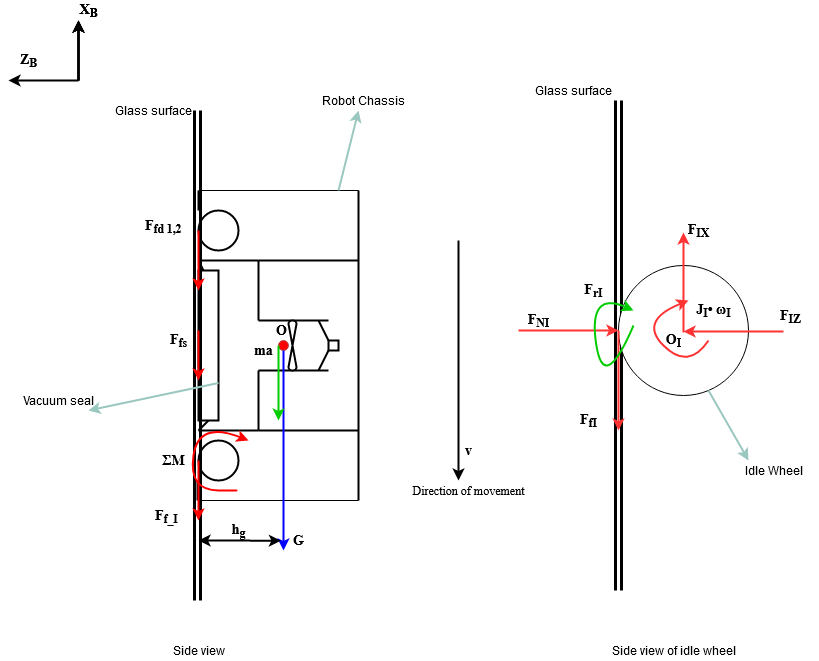

The diagram above was exported from draw.io. Its source (the exported page's mxGraphModel, read from the mxfile embedded in the PNG):
<mxGraphModel dx="2062" dy="791" grid="1" gridSize="10" guides="1" tooltips="1" connect="1" arrows="1" fold="1" page="1" pageScale="1" pageWidth="850" pageHeight="1100" math="0" shadow="0">
  <root>
    <mxCell id="0" />
    <mxCell id="1" parent="0" />
    <mxCell id="cB1zsVUNxING08TGNaEp-1" value="" style="rounded=0;whiteSpace=wrap;html=1;direction=south;strokeWidth=2;" parent="1" vertex="1">
      <mxGeometry x="200" y="270" width="20" height="150" as="geometry" />
    </mxCell>
    <mxCell id="cB1zsVUNxING08TGNaEp-2" value="" style="ellipse;whiteSpace=wrap;html=1;aspect=fixed;strokeWidth=2;" parent="1" vertex="1">
      <mxGeometry x="200" y="210" width="40" height="40" as="geometry" />
    </mxCell>
    <mxCell id="cB1zsVUNxING08TGNaEp-3" value="" style="ellipse;whiteSpace=wrap;html=1;aspect=fixed;strokeWidth=2;" parent="1" vertex="1">
      <mxGeometry x="200" y="440" width="40" height="40" as="geometry" />
    </mxCell>
    <mxCell id="cB1zsVUNxING08TGNaEp-5" value="" style="endArrow=none;html=1;" parent="1" edge="1">
      <mxGeometry width="50" height="50" relative="1" as="geometry">
        <mxPoint x="200" y="190" as="sourcePoint" />
        <mxPoint x="360" y="190" as="targetPoint" />
      </mxGeometry>
    </mxCell>
    <mxCell id="cB1zsVUNxING08TGNaEp-6" value="" style="endArrow=none;html=1;strokeWidth=2;" parent="1" edge="1">
      <mxGeometry width="50" height="50" relative="1" as="geometry">
        <mxPoint x="200" y="190" as="sourcePoint" />
        <mxPoint x="200" y="210" as="targetPoint" />
      </mxGeometry>
    </mxCell>
    <mxCell id="cB1zsVUNxING08TGNaEp-7" value="" style="endArrow=none;html=1;strokeWidth=2;" parent="1" edge="1">
      <mxGeometry width="50" height="50" relative="1" as="geometry">
        <mxPoint x="200" y="260" as="sourcePoint" />
        <mxPoint x="260" y="260" as="targetPoint" />
      </mxGeometry>
    </mxCell>
    <mxCell id="cB1zsVUNxING08TGNaEp-9" value="" style="endArrow=none;html=1;strokeWidth=2;" parent="1" edge="1">
      <mxGeometry width="50" height="50" relative="1" as="geometry">
        <mxPoint x="260" y="430" as="sourcePoint" />
        <mxPoint x="200" y="430" as="targetPoint" />
      </mxGeometry>
    </mxCell>
    <mxCell id="cB1zsVUNxING08TGNaEp-10" value="" style="endArrow=none;html=1;entryX=0;entryY=0.75;entryDx=0;entryDy=0;strokeWidth=2;" parent="1" target="cB1zsVUNxING08TGNaEp-1" edge="1">
      <mxGeometry width="50" height="50" relative="1" as="geometry">
        <mxPoint x="200" y="260" as="sourcePoint" />
        <mxPoint x="450" y="380" as="targetPoint" />
      </mxGeometry>
    </mxCell>
    <mxCell id="cB1zsVUNxING08TGNaEp-11" value="" style="endArrow=none;html=1;entryX=1;entryY=0.5;entryDx=0;entryDy=0;strokeWidth=2;" parent="1" target="cB1zsVUNxING08TGNaEp-1" edge="1">
      <mxGeometry width="50" height="50" relative="1" as="geometry">
        <mxPoint x="200" y="430" as="sourcePoint" />
        <mxPoint x="450" y="380" as="targetPoint" />
      </mxGeometry>
    </mxCell>
    <mxCell id="cB1zsVUNxING08TGNaEp-12" value="" style="endArrow=none;html=1;strokeWidth=2;" parent="1" edge="1">
      <mxGeometry width="50" height="50" relative="1" as="geometry">
        <mxPoint x="260" y="260" as="sourcePoint" />
        <mxPoint x="260" y="320" as="targetPoint" />
      </mxGeometry>
    </mxCell>
    <mxCell id="cB1zsVUNxING08TGNaEp-13" value="" style="endArrow=none;html=1;strokeWidth=2;" parent="1" edge="1">
      <mxGeometry width="50" height="50" relative="1" as="geometry">
        <mxPoint x="260" y="430" as="sourcePoint" />
        <mxPoint x="260" y="370" as="targetPoint" />
      </mxGeometry>
    </mxCell>
    <mxCell id="cB1zsVUNxING08TGNaEp-14" value="" style="endArrow=none;html=1;strokeWidth=2;" parent="1" edge="1">
      <mxGeometry width="50" height="50" relative="1" as="geometry">
        <mxPoint x="260" y="370" as="sourcePoint" />
        <mxPoint x="330" y="370" as="targetPoint" />
      </mxGeometry>
    </mxCell>
    <mxCell id="cB1zsVUNxING08TGNaEp-15" value="" style="endArrow=none;html=1;strokeWidth=2;" parent="1" edge="1">
      <mxGeometry width="50" height="50" relative="1" as="geometry">
        <mxPoint x="260" y="320" as="sourcePoint" />
        <mxPoint x="330" y="320" as="targetPoint" />
      </mxGeometry>
    </mxCell>
    <mxCell id="cB1zsVUNxING08TGNaEp-20" value="" style="verticalLabelPosition=bottom;outlineConnect=0;align=center;dashed=0;html=1;verticalAlign=top;shape=mxgraph.pid.misc.fan_2;direction=south;strokeWidth=2;" parent="1" vertex="1">
      <mxGeometry x="290" y="320" width="8" height="50" as="geometry" />
    </mxCell>
    <mxCell id="cB1zsVUNxING08TGNaEp-21" value="" style="endArrow=none;html=1;strokeWidth=2;" parent="1" edge="1">
      <mxGeometry width="50" height="50" relative="1" as="geometry">
        <mxPoint x="320" y="370" as="sourcePoint" />
        <mxPoint x="330" y="350" as="targetPoint" />
      </mxGeometry>
    </mxCell>
    <mxCell id="cB1zsVUNxING08TGNaEp-22" value="" style="endArrow=none;html=1;strokeWidth=2;" parent="1" edge="1">
      <mxGeometry width="50" height="50" relative="1" as="geometry">
        <mxPoint x="320" y="320" as="sourcePoint" />
        <mxPoint x="330" y="340" as="targetPoint" />
      </mxGeometry>
    </mxCell>
    <mxCell id="cB1zsVUNxING08TGNaEp-23" value="" style="rounded=0;whiteSpace=wrap;html=1;strokeWidth=2;" parent="1" vertex="1">
      <mxGeometry x="330" y="340" width="10" height="10" as="geometry" />
    </mxCell>
    <mxCell id="cB1zsVUNxING08TGNaEp-24" value="" style="endArrow=none;html=1;strokeWidth=2;" parent="1" edge="1">
      <mxGeometry width="50" height="50" relative="1" as="geometry">
        <mxPoint x="260" y="260" as="sourcePoint" />
        <mxPoint x="360" y="260" as="targetPoint" />
      </mxGeometry>
    </mxCell>
    <mxCell id="cB1zsVUNxING08TGNaEp-25" value="" style="endArrow=none;html=1;strokeWidth=2;" parent="1" edge="1">
      <mxGeometry width="50" height="50" relative="1" as="geometry">
        <mxPoint x="260" y="430" as="sourcePoint" />
        <mxPoint x="360" y="430" as="targetPoint" />
      </mxGeometry>
    </mxCell>
    <mxCell id="cB1zsVUNxING08TGNaEp-26" value="" style="endArrow=none;html=1;" parent="1" edge="1">
      <mxGeometry width="50" height="50" relative="1" as="geometry">
        <mxPoint x="200" y="500" as="sourcePoint" />
        <mxPoint x="360" y="500" as="targetPoint" />
      </mxGeometry>
    </mxCell>
    <mxCell id="cB1zsVUNxING08TGNaEp-27" value="" style="endArrow=none;html=1;strokeWidth=2;" parent="1" edge="1">
      <mxGeometry width="50" height="50" relative="1" as="geometry">
        <mxPoint x="199" y="480" as="sourcePoint" />
        <mxPoint x="199" y="500" as="targetPoint" />
      </mxGeometry>
    </mxCell>
    <mxCell id="cB1zsVUNxING08TGNaEp-28" value="" style="endArrow=none;html=1;strokeWidth=2;" parent="1" edge="1">
      <mxGeometry width="50" height="50" relative="1" as="geometry">
        <mxPoint x="360" y="500" as="sourcePoint" />
        <mxPoint x="360" y="190" as="targetPoint" />
      </mxGeometry>
    </mxCell>
    <mxCell id="cB1zsVUNxING08TGNaEp-29" value="" style="shape=link;html=1;strokeWidth=3;" parent="1" edge="1">
      <mxGeometry width="100" relative="1" as="geometry">
        <mxPoint x="199" y="110" as="sourcePoint" />
        <mxPoint x="199" y="600" as="targetPoint" />
      </mxGeometry>
    </mxCell>
    <mxCell id="cB1zsVUNxING08TGNaEp-31" value="" style="ellipse;whiteSpace=wrap;html=1;aspect=fixed;strokeColor=#b85450;fillColor=#FF0000;" parent="1" vertex="1">
      <mxGeometry x="280" y="340" width="10" height="10" as="geometry" />
    </mxCell>
    <mxCell id="cB1zsVUNxING08TGNaEp-35" value="" style="endArrow=classic;html=1;strokeWidth=2;strokeColor=#0000FF;exitX=0.5;exitY=1;exitDx=0;exitDy=0;" parent="1" source="cB1zsVUNxING08TGNaEp-31" edge="1">
      <mxGeometry width="50" height="50" relative="1" as="geometry">
        <mxPoint x="400" y="460" as="sourcePoint" />
        <mxPoint x="285" y="550" as="targetPoint" />
      </mxGeometry>
    </mxCell>
    <mxCell id="cB1zsVUNxING08TGNaEp-37" value="&lt;font style=&quot;font-size: 14px&quot;&gt;&lt;b&gt;&lt;font style=&quot;font-size: 14px&quot; face=&quot;Times New Roman&quot;&gt;O&lt;/font&gt;&lt;/b&gt;&lt;/font&gt;" style="text;html=1;align=center;verticalAlign=middle;resizable=0;points=[];autosize=1;" parent="1" vertex="1">
      <mxGeometry x="268" y="320" width="30" height="20" as="geometry" />
    </mxCell>
    <mxCell id="cB1zsVUNxING08TGNaEp-42" value="&lt;font style=&quot;font-size: 14px&quot;&gt;&lt;b&gt;&lt;font style=&quot;font-size: 14px&quot; face=&quot;Times New Roman&quot;&gt;G&lt;/font&gt;&lt;/b&gt;&lt;/font&gt;" style="text;html=1;align=center;verticalAlign=middle;resizable=0;points=[];autosize=1;" parent="1" vertex="1">
      <mxGeometry x="285" y="530" width="30" height="20" as="geometry" />
    </mxCell>
    <mxCell id="cB1zsVUNxING08TGNaEp-48" value="" style="endArrow=classic;html=1;strokeColor=#FF0000;strokeWidth=2;" parent="1" edge="1">
      <mxGeometry width="50" height="50" relative="1" as="geometry">
        <mxPoint x="200" y="330" as="sourcePoint" />
        <mxPoint x="200" y="380" as="targetPoint" />
      </mxGeometry>
    </mxCell>
    <mxCell id="cB1zsVUNxING08TGNaEp-49" value="&lt;font face=&quot;Times New Roman&quot;&gt;&lt;b&gt;&lt;font style=&quot;font-size: 14px&quot;&gt;F&lt;sub&gt;fs&lt;/sub&gt;&lt;/font&gt;&lt;/b&gt;&lt;/font&gt;" style="text;html=1;align=center;verticalAlign=middle;resizable=0;points=[];autosize=1;" parent="1" vertex="1">
      <mxGeometry x="165" y="330" width="30" height="20" as="geometry" />
    </mxCell>
    <mxCell id="cB1zsVUNxING08TGNaEp-51" value="" style="endArrow=classic;html=1;strokeColor=#FF0000;strokeWidth=2;" parent="1" edge="1">
      <mxGeometry width="50" height="50" relative="1" as="geometry">
        <mxPoint x="200" y="460" as="sourcePoint" />
        <mxPoint x="200" y="520" as="targetPoint" />
      </mxGeometry>
    </mxCell>
    <mxCell id="cB1zsVUNxING08TGNaEp-52" value="&lt;font face=&quot;Times New Roman&quot;&gt;&lt;b&gt;&lt;font style=&quot;font-size: 14px&quot;&gt;F&lt;sub&gt;f_I&lt;br&gt;&lt;/sub&gt;&lt;/font&gt;&lt;/b&gt;&lt;/font&gt;" style="text;whiteSpace=wrap;html=1;" parent="1" vertex="1">
      <mxGeometry x="155" y="500" width="50" height="30" as="geometry" />
    </mxCell>
    <mxCell id="cB1zsVUNxING08TGNaEp-53" value="" style="endArrow=classic;html=1;strokeColor=#FF0000;strokeWidth=2;" parent="1" edge="1">
      <mxGeometry width="50" height="50" relative="1" as="geometry">
        <mxPoint x="200" y="230" as="sourcePoint" />
        <mxPoint x="200" y="290" as="targetPoint" />
      </mxGeometry>
    </mxCell>
    <mxCell id="cB1zsVUNxING08TGNaEp-54" value="&lt;font face=&quot;Times New Roman&quot;&gt;&lt;b&gt;&lt;font style=&quot;font-size: 14px&quot;&gt;F&lt;sub&gt;fd 1,2&lt;/sub&gt;&lt;/font&gt;&lt;/b&gt;&lt;/font&gt;" style="text;whiteSpace=wrap;html=1;" parent="1" vertex="1">
      <mxGeometry x="145" y="210" width="60" height="30" as="geometry" />
    </mxCell>
    <mxCell id="cB1zsVUNxING08TGNaEp-82" value="Glass surface" style="text;html=1;align=center;verticalAlign=middle;resizable=0;points=[];autosize=1;" parent="1" vertex="1">
      <mxGeometry x="110" y="100" width="90" height="20" as="geometry" />
    </mxCell>
    <mxCell id="cB1zsVUNxING08TGNaEp-83" value="" style="endArrow=classic;startArrow=classic;html=1;strokeColor=#000000;strokeWidth=2;entryX=-0.085;entryY=0.51;entryDx=0;entryDy=0;entryPerimeter=0;" parent="1" target="cB1zsVUNxING08TGNaEp-42" edge="1">
      <mxGeometry width="50" height="50" relative="1" as="geometry">
        <mxPoint x="200" y="540" as="sourcePoint" />
        <mxPoint x="380" y="505" as="targetPoint" />
      </mxGeometry>
    </mxCell>
    <mxCell id="cB1zsVUNxING08TGNaEp-84" value="&lt;font face=&quot;Times New Roman&quot;&gt;&lt;b style=&quot;font-size: 14px&quot;&gt;h&lt;sub&gt;g&lt;/sub&gt;&lt;/b&gt;&lt;/font&gt;" style="text;html=1;align=center;verticalAlign=middle;resizable=0;points=[];autosize=1;" parent="1" vertex="1">
      <mxGeometry x="225" y="520" width="30" height="20" as="geometry" />
    </mxCell>
    <mxCell id="cB1zsVUNxING08TGNaEp-85" value="" style="curved=1;endArrow=classic;html=1;strokeWidth=2;strokeColor=#FF0000;" parent="1" edge="1">
      <mxGeometry width="50" height="50" relative="1" as="geometry">
        <mxPoint x="230" y="490" as="sourcePoint" />
        <mxPoint x="250" y="440" as="targetPoint" />
        <Array as="points">
          <mxPoint x="250" y="490" />
          <mxPoint x="190" y="490" />
          <mxPoint x="200" y="420" />
        </Array>
      </mxGeometry>
    </mxCell>
    <mxCell id="cB1zsVUNxING08TGNaEp-87" value="&lt;font size=&quot;1&quot;&gt;&lt;b&gt;&lt;font face=&quot;Times New Roman&quot;&gt;&lt;span class=&quot;ILfuVd NA6bn&quot;&gt;&lt;span class=&quot;hgKElc&quot; style=&quot;font-size: 14px&quot;&gt;ΣM&lt;/span&gt;&lt;/span&gt;&lt;/font&gt;&lt;/b&gt;&lt;/font&gt;" style="text;html=1;align=center;verticalAlign=middle;resizable=0;points=[];autosize=1;" parent="1" vertex="1">
      <mxGeometry x="155" y="450" width="40" height="20" as="geometry" />
    </mxCell>
    <mxCell id="cB1zsVUNxING08TGNaEp-94" value="" style="endArrow=classic;html=1;strokeWidth=2;exitX=0.75;exitY=0;exitDx=0;exitDy=0;strokeColor=#9AC7BF;" parent="1" source="cB1zsVUNxING08TGNaEp-1" edge="1">
      <mxGeometry width="50" height="50" relative="1" as="geometry">
        <mxPoint x="165" y="410" as="sourcePoint" />
        <mxPoint x="90" y="410" as="targetPoint" />
      </mxGeometry>
    </mxCell>
    <mxCell id="cB1zsVUNxING08TGNaEp-95" value="Vacuum seal" style="text;html=1;align=center;verticalAlign=middle;resizable=0;points=[];autosize=1;" parent="1" vertex="1">
      <mxGeometry x="15" y="390" width="90" height="20" as="geometry" />
    </mxCell>
    <mxCell id="cB1zsVUNxING08TGNaEp-96" value="" style="endArrow=classic;html=1;strokeWidth=2;strokeColor=#9AC7BF;" parent="1" edge="1">
      <mxGeometry width="50" height="50" relative="1" as="geometry">
        <mxPoint x="340" y="190" as="sourcePoint" />
        <mxPoint x="360" y="110" as="targetPoint" />
      </mxGeometry>
    </mxCell>
    <mxCell id="cB1zsVUNxING08TGNaEp-97" value="Robot Chassis" style="text;html=1;align=center;verticalAlign=middle;resizable=0;points=[];autosize=1;" parent="1" vertex="1">
      <mxGeometry x="315" y="90" width="100" height="20" as="geometry" />
    </mxCell>
    <mxCell id="cB1zsVUNxING08TGNaEp-98" value="" style="endArrow=classic;html=1;strokeWidth=2;" parent="1" edge="1">
      <mxGeometry width="50" height="50" relative="1" as="geometry">
        <mxPoint x="80" y="80" as="sourcePoint" />
        <mxPoint x="80" y="20" as="targetPoint" />
        <Array as="points">
          <mxPoint x="80" y="50" />
        </Array>
      </mxGeometry>
    </mxCell>
    <mxCell id="cB1zsVUNxING08TGNaEp-100" value="&lt;b&gt;&lt;font style=&quot;font-size: 14px&quot; face=&quot;Times New Roman&quot;&gt;X&lt;sub&gt;B&lt;/sub&gt;&lt;/font&gt;&lt;/b&gt;" style="text;html=1;align=center;verticalAlign=middle;resizable=0;points=[];autosize=1;" parent="1" vertex="1">
      <mxGeometry x="75" width="30" height="20" as="geometry" />
    </mxCell>
    <mxCell id="cB1zsVUNxING08TGNaEp-102" value="Side view" style="text;html=1;align=center;verticalAlign=middle;resizable=0;points=[];autosize=1;" parent="1" vertex="1">
      <mxGeometry x="165" y="640" width="70" height="20" as="geometry" />
    </mxCell>
    <mxCell id="cB1zsVUNxING08TGNaEp-104" value="" style="endArrow=classic;html=1;strokeWidth=2;" parent="1" edge="1">
      <mxGeometry width="50" height="50" relative="1" as="geometry">
        <mxPoint x="80" y="80" as="sourcePoint" />
        <mxPoint x="80" y="20" as="targetPoint" />
        <Array as="points">
          <mxPoint x="80" y="50" />
        </Array>
      </mxGeometry>
    </mxCell>
    <mxCell id="cB1zsVUNxING08TGNaEp-105" value="&lt;b&gt;&lt;font style=&quot;font-size: 14px&quot; face=&quot;Times New Roman&quot;&gt;X&lt;sub&gt;B&lt;/sub&gt;&lt;/font&gt;&lt;/b&gt;" style="text;html=1;align=center;verticalAlign=middle;resizable=0;points=[];autosize=1;" parent="1" vertex="1">
      <mxGeometry x="75" width="30" height="20" as="geometry" />
    </mxCell>
    <mxCell id="cB1zsVUNxING08TGNaEp-106" value="&lt;font face=&quot;Times New Roman&quot;&gt;&lt;b style=&quot;font-size: 14px&quot;&gt;Z&lt;sub&gt;B&lt;/sub&gt;&lt;/b&gt;&lt;/font&gt;" style="text;html=1;align=center;verticalAlign=middle;resizable=0;points=[];autosize=1;" parent="1" vertex="1">
      <mxGeometry x="15" y="50" width="30" height="20" as="geometry" />
    </mxCell>
    <mxCell id="cB1zsVUNxING08TGNaEp-107" value="" style="endArrow=classic;html=1;strokeWidth=2;" parent="1" edge="1">
      <mxGeometry width="50" height="50" relative="1" as="geometry">
        <mxPoint x="80" y="80" as="sourcePoint" />
        <mxPoint x="80" y="20" as="targetPoint" />
        <Array as="points">
          <mxPoint x="80" y="50" />
        </Array>
      </mxGeometry>
    </mxCell>
    <mxCell id="cB1zsVUNxING08TGNaEp-108" value="" style="endArrow=classic;html=1;strokeColor=#000000;strokeWidth=2;" parent="1" edge="1">
      <mxGeometry width="50" height="50" relative="1" as="geometry">
        <mxPoint x="80" y="80" as="sourcePoint" />
        <mxPoint x="10" y="80" as="targetPoint" />
      </mxGeometry>
    </mxCell>
    <mxCell id="cB1zsVUNxING08TGNaEp-109" value="" style="endArrow=classic;html=1;strokeWidth=2;" parent="1" edge="1">
      <mxGeometry width="50" height="50" relative="1" as="geometry">
        <mxPoint x="80" y="80" as="sourcePoint" />
        <mxPoint x="80" y="20" as="targetPoint" />
        <Array as="points">
          <mxPoint x="80" y="50" />
        </Array>
      </mxGeometry>
    </mxCell>
    <mxCell id="-5fAz34NGpmA3w2J8gsM-2" value="" style="endArrow=classic;html=1;strokeWidth=2;exitX=0;exitY=0.5;exitDx=0;exitDy=0;strokeColor=#00CC00;" parent="1" source="cB1zsVUNxING08TGNaEp-31" edge="1">
      <mxGeometry width="50" height="50" relative="1" as="geometry">
        <mxPoint x="470" y="350" as="sourcePoint" />
        <mxPoint x="280" y="420" as="targetPoint" />
      </mxGeometry>
    </mxCell>
    <mxCell id="-5fAz34NGpmA3w2J8gsM-3" value="&lt;b&gt;&lt;font style=&quot;font-size: 14px&quot; face=&quot;Times New Roman&quot;&gt;ma&lt;/font&gt;&lt;/b&gt;" style="text;html=1;align=center;verticalAlign=middle;resizable=0;points=[];autosize=1;" parent="1" vertex="1">
      <mxGeometry x="250" y="340" width="30" height="20" as="geometry" />
    </mxCell>
    <mxCell id="-5fAz34NGpmA3w2J8gsM-7" value="" style="endArrow=classic;html=1;strokeWidth=2;" parent="1" edge="1">
      <mxGeometry width="50" height="50" relative="1" as="geometry">
        <mxPoint x="460" y="240" as="sourcePoint" />
        <mxPoint x="460" y="480" as="targetPoint" />
      </mxGeometry>
    </mxCell>
    <mxCell id="-5fAz34NGpmA3w2J8gsM-8" value="&lt;font face=&quot;Times New Roman&quot;&gt;Direction of movement&lt;/font&gt;" style="text;html=1;align=center;verticalAlign=middle;resizable=0;points=[];autosize=1;" parent="1" vertex="1">
      <mxGeometry x="405" y="480" width="130" height="20" as="geometry" />
    </mxCell>
    <mxCell id="-5fAz34NGpmA3w2J8gsM-9" value="" style="shape=link;html=1;strokeWidth=3;" parent="1" edge="1">
      <mxGeometry width="100" relative="1" as="geometry">
        <mxPoint x="620" y="100" as="sourcePoint" />
        <mxPoint x="620" y="590" as="targetPoint" />
      </mxGeometry>
    </mxCell>
    <mxCell id="-5fAz34NGpmA3w2J8gsM-10" value="" style="ellipse;whiteSpace=wrap;html=1;aspect=fixed;connectable=0;" parent="1" vertex="1">
      <mxGeometry x="620" y="265" width="130" height="130" as="geometry" />
    </mxCell>
    <mxCell id="-5fAz34NGpmA3w2J8gsM-12" value="" style="endArrow=classic;html=1;strokeColor=#FF3333;strokeWidth=2;anchorPointDirection=0;endFill=1;startFill=1;" parent="1" edge="1">
      <mxGeometry width="50" height="50" relative="1" as="geometry">
        <mxPoint x="685" y="332" as="sourcePoint" />
        <mxPoint x="685" y="232" as="targetPoint" />
      </mxGeometry>
    </mxCell>
    <mxCell id="-5fAz34NGpmA3w2J8gsM-13" value="" style="endArrow=classic;html=1;strokeColor=#FF3333;strokeWidth=2;anchorPointDirection=0;endFill=1;startFill=1;" parent="1" edge="1">
      <mxGeometry width="50" height="50" relative="1" as="geometry">
        <mxPoint x="785" y="331" as="sourcePoint" />
        <mxPoint x="685" y="331" as="targetPoint" />
      </mxGeometry>
    </mxCell>
    <mxCell id="-5fAz34NGpmA3w2J8gsM-15" value="" style="curved=1;endArrow=classic;html=1;strokeColor=#FF3333;strokeWidth=2;" parent="1" edge="1">
      <mxGeometry width="50" height="50" relative="1" as="geometry">
        <mxPoint x="710" y="340" as="sourcePoint" />
        <mxPoint x="690" y="300" as="targetPoint" />
        <Array as="points">
          <mxPoint x="690" y="370" />
          <mxPoint x="640" y="320" />
        </Array>
      </mxGeometry>
    </mxCell>
    <mxCell id="-5fAz34NGpmA3w2J8gsM-16" value="" style="endArrow=classic;html=1;strokeColor=#FF3333;strokeWidth=2;anchorPointDirection=0;endFill=1;startFill=1;" parent="1" edge="1">
      <mxGeometry width="50" height="50" relative="1" as="geometry">
        <mxPoint x="620" y="330" as="sourcePoint" />
        <mxPoint x="620" y="430" as="targetPoint" />
      </mxGeometry>
    </mxCell>
    <mxCell id="-5fAz34NGpmA3w2J8gsM-17" value="" style="endArrow=classic;html=1;strokeColor=#FF3333;strokeWidth=2;anchorPointDirection=0;endFill=1;startFill=1;" parent="1" edge="1">
      <mxGeometry width="50" height="50" relative="1" as="geometry">
        <mxPoint x="520" y="330" as="sourcePoint" />
        <mxPoint x="620" y="330" as="targetPoint" />
      </mxGeometry>
    </mxCell>
    <mxCell id="-5fAz34NGpmA3w2J8gsM-18" value="&lt;font face=&quot;Times New Roman&quot;&gt;&lt;b&gt;&lt;font style=&quot;font-size: 14px&quot;&gt;F&lt;sub&gt;IX&lt;/sub&gt;&lt;/font&gt;&lt;/b&gt;&lt;/font&gt;" style="text;html=1;align=center;verticalAlign=middle;resizable=0;points=[];autosize=1;" parent="1" vertex="1">
      <mxGeometry x="680" y="220" width="40" height="20" as="geometry" />
    </mxCell>
    <mxCell id="-5fAz34NGpmA3w2J8gsM-19" value="&lt;b&gt;&lt;font style=&quot;font-size: 14px&quot; face=&quot;Times New Roman&quot;&gt;F&lt;sub&gt;IZ&lt;/sub&gt;&lt;/font&gt;&lt;/b&gt;" style="text;whiteSpace=wrap;html=1;" parent="1" vertex="1">
      <mxGeometry x="780" y="300" width="40" height="30" as="geometry" />
    </mxCell>
    <mxCell id="-5fAz34NGpmA3w2J8gsM-23" value="&lt;b&gt;&lt;font style=&quot;font-size: 14px&quot; face=&quot;Times New Roman&quot;&gt;J&lt;sub&gt;I&lt;/sub&gt;•&lt;span class=&quot;ILfuVd&quot;&gt;&lt;span class=&quot;hgKElc&quot;&gt; ω&lt;sub&gt;I&lt;/sub&gt;&lt;/span&gt;&lt;/span&gt;&lt;/font&gt;&lt;/b&gt;" style="text;html=1;align=center;verticalAlign=middle;resizable=1;points=[];autosize=1;" parent="1" vertex="1">
      <mxGeometry x="690" y="300" width="50" height="20" as="geometry" />
    </mxCell>
    <mxCell id="-5fAz34NGpmA3w2J8gsM-25" value="&lt;b&gt;&lt;font style=&quot;font-size: 14px&quot; face=&quot;Times New Roman&quot;&gt;F&lt;sub&gt;NI&lt;/sub&gt;&lt;/font&gt;&lt;/b&gt;" style="text;html=1;align=center;verticalAlign=middle;resizable=0;points=[];autosize=1;" parent="1" vertex="1">
      <mxGeometry x="520" y="310" width="40" height="20" as="geometry" />
    </mxCell>
    <mxCell id="-5fAz34NGpmA3w2J8gsM-26" value="&lt;b&gt;&lt;font style=&quot;font-size: 14px&quot; face=&quot;Times New Roman&quot;&gt;F&lt;sub&gt;fI&lt;/sub&gt;&lt;/font&gt;&lt;/b&gt;" style="text;html=1;align=center;verticalAlign=middle;resizable=0;points=[];autosize=1;" parent="1" vertex="1">
      <mxGeometry x="575" y="410" width="30" height="20" as="geometry" />
    </mxCell>
    <mxCell id="-5fAz34NGpmA3w2J8gsM-27" value="" style="curved=1;endArrow=classic;html=1;strokeColor=#00CC00;strokeWidth=2;" parent="1" edge="1">
      <mxGeometry width="50" height="50" relative="1" as="geometry">
        <mxPoint x="635" y="325" as="sourcePoint" />
        <mxPoint x="635" y="310" as="targetPoint" />
        <Array as="points">
          <mxPoint x="605" y="395" />
          <mxPoint x="590" y="290" />
        </Array>
      </mxGeometry>
    </mxCell>
    <mxCell id="-5fAz34NGpmA3w2J8gsM-28" value="&lt;b style=&quot;font-size: 14px&quot;&gt;&lt;font style=&quot;font-size: 14px&quot; face=&quot;Times New Roman&quot;&gt;F&lt;sub&gt;rI&lt;/sub&gt;&lt;/font&gt;&lt;/b&gt;" style="text;html=1;align=center;verticalAlign=middle;resizable=0;points=[];autosize=1;" parent="1" vertex="1">
      <mxGeometry x="580" y="280" width="30" height="20" as="geometry" />
    </mxCell>
    <mxCell id="-5fAz34NGpmA3w2J8gsM-30" value="&lt;font style=&quot;font-size: 14px&quot; face=&quot;Times New Roman&quot;&gt;&lt;b&gt;O&lt;sub&gt;I&lt;/sub&gt;&lt;/b&gt;&lt;/font&gt;" style="text;html=1;align=center;verticalAlign=middle;resizable=0;points=[];autosize=1;" parent="1" vertex="1">
      <mxGeometry x="660" y="330" width="30" height="20" as="geometry" />
    </mxCell>
    <mxCell id="-5fAz34NGpmA3w2J8gsM-31" value="Glass surface" style="text;html=1;align=center;verticalAlign=middle;resizable=0;points=[];autosize=1;" parent="1" vertex="1">
      <mxGeometry x="530" y="80" width="90" height="20" as="geometry" />
    </mxCell>
    <mxCell id="-5fAz34NGpmA3w2J8gsM-32" value="" style="endArrow=classic;html=1;strokeWidth=2;strokeColor=#9AC7BF;" parent="1" edge="1">
      <mxGeometry width="50" height="50" relative="1" as="geometry">
        <mxPoint x="710" y="390" as="sourcePoint" />
        <mxPoint x="750" y="460" as="targetPoint" />
      </mxGeometry>
    </mxCell>
    <mxCell id="-5fAz34NGpmA3w2J8gsM-33" value="Idle Wheel" style="text;html=1;align=center;verticalAlign=middle;resizable=0;points=[];autosize=1;" parent="1" vertex="1">
      <mxGeometry x="740" y="460" width="70" height="20" as="geometry" />
    </mxCell>
    <mxCell id="-5fAz34NGpmA3w2J8gsM-34" value="&lt;font size=&quot;1&quot; face=&quot;Times New Roman&quot;&gt;&lt;b style=&quot;font-size: 14px&quot;&gt;v&lt;/b&gt;&lt;/font&gt;" style="text;html=1;align=center;verticalAlign=middle;resizable=0;points=[];autosize=1;" parent="1" vertex="1">
      <mxGeometry x="460" y="440" width="20" height="20" as="geometry" />
    </mxCell>
    <mxCell id="-5fAz34NGpmA3w2J8gsM-35" value="Side view of idle wheel" style="text;html=1;align=center;verticalAlign=middle;resizable=0;points=[];autosize=1;" parent="1" vertex="1">
      <mxGeometry x="605" y="640" width="140" height="20" as="geometry" />
    </mxCell>
  </root>
</mxGraphModel>